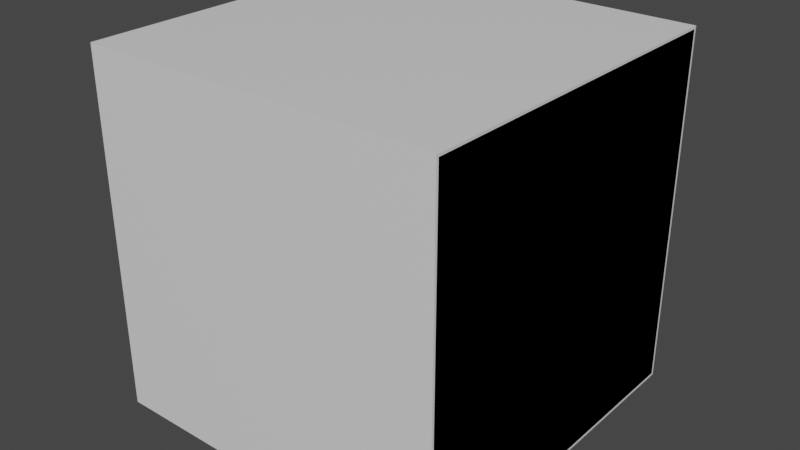 # Source: room.blend  (saved by Blender 3.0.42; exported with 4.5.12 LTS)
import bpy
from mathutils import Matrix  # noqa: F401  (used for matrix-valued properties, if any)

bpy.ops.wm.read_factory_settings(use_empty=True)
scene = bpy.context.scene
scene.name = 'Scene'

# ---- collections
col_collection = bpy.data.collections.new('Collection'); scene.collection.children.link(col_collection)

# ---- materials (node trees are filled in below, after node groups)
mat_material = bpy.data.materials.new('Material')
mat_material.alpha_threshold = 0.0
mat_material.use_transparent_shadow = False
mat_material.line_color = (0.0, 0.0, 0.0, 1.0)

# ---- material node trees
mat_material.use_nodes = True; mat_material.node_tree.nodes.clear()
_N = mat_material.node_tree.nodes; _L = mat_material.node_tree.links
n0 = _N.new('ShaderNodeOutputMaterial'); n0.name = 'Material Output'; n0.location = (300, 300)
n1 = _N.new('ShaderNodeBsdfPrincipled'); n1.name = 'Principled BSDF'; n1.location = (10, 300)
n1.distribution = 'GGX'
n1.subsurface_method = 'RANDOM_WALK_SKIN'
n1.inputs[2].default_value = 0.4
n1.inputs[3].default_value = 1.45
n1.inputs[27].default_value = (0.0, 0.0, 0.0, 1.0)
n1.inputs[28].default_value = 1.0
_L.new(n1.outputs[0], n0.inputs[0])
n0.is_active_output = True

# ---- world
world_world = bpy.data.worlds.new('World'); scene.world = world_world
world_world.use_nodes = True; world_world.node_tree.nodes.clear()
_N = world_world.node_tree.nodes; _L = world_world.node_tree.links
n0 = _N.new('ShaderNodeOutputWorld'); n0.name = 'World Output'; n0.location = (300, 300)
n1 = _N.new('ShaderNodeBackground'); n1.name = 'Background'; n1.location = (10, 300)
n1.inputs[0].default_value = (0.05088, 0.05088, 0.05088, 1.0)
_L.new(n1.outputs[0], n0.inputs[0])
n0.is_active_output = True
world_world.color = (0.05088, 0.05088, 0.05088)
world_world.use_sun_shadow = False
world_world.sun_shadow_jitter_overblur = 0.0

# ---- meshes
me_cube = bpy.data.meshes.new('Cube')
me_cube.from_pydata([(0.5, 0.5, 0.5), (0.5, 0.5, -0.5), (0.5, -0.5, 0.5), (0.5, -0.5, -0.5), (-0.4821, 0.1415, 0.2431), (-0.4821, 0.1415, -0.0769), (-0.4821, -0.3343, 0.2431), (-0.4821, -0.3343, -0.0769), (-0.5, 0.5, -0.5), (-0.5, -0.5, -0.5), (-0.5, -0.5, 0.5), (-0.5, 0.5, 0.5), (0.5, 0.4929, 0.4929), (0.5, 0.4929, -0.4929), (0.5, -0.4929, 0.4929), (0.5, -0.4929, -0.4929), (-0.4721, 0.1418, 0.2435), (-0.4721, 0.1415, -0.07689), (-0.4721, -0.3344, 0.2431), (-0.4721, -0.3346, -0.07722), (-0.4942, 0.4942, -0.4942), (-0.4941, -0.4943, -0.4943), (-0.4942, -0.4942, 0.4943), (-0.4941, 0.4943, 0.4943)], [], [(0, 11, 10, 2), (3, 2, 10, 9), (8, 1, 3, 9), (8, 11, 0, 1), (7, 5, 8, 9, 10, 6), (5, 4, 6, 10, 11, 8), (12, 14, 22, 23), (15, 21, 22, 14), (20, 21, 15, 13), (20, 13, 12, 23), (19, 18, 22, 21, 20, 17), (17, 20, 23, 22, 18, 16), (1, 0, 12, 13), (2, 3, 15, 14), (0, 2, 14, 12), (3, 1, 13, 15), (5, 7, 19, 17), (7, 6, 18, 19), (4, 5, 17, 16), (6, 4, 16, 18)])
_uv = me_cube.uv_layers.new(name='UVMap')
_uv.uv.foreach_set('vector', [0.625, 0.5, 0.875, 0.5, 0.875, 0.75, 0.625, 0.75, 0.375, 0.75, 0.625, 0.75, 0.625, 1.0, 0.375, 1.0, 0.125, 0.5, 0.375, 0.5, 0.375, 0.75, 0.125, 0.75, 0.375, 0.25, 0.625, 0.25, 0.625, 0.5, 0.375, 0.5, 0.3946, 0.01965, 0.3946, 0.2304, 0.375, 0.25, 0.375, 0.0, 0.625, 0.0, 0.6054, 0.01965, 0.3946, 0.2304, 0.6054, 0.2304, 0.6054, 0.01965, 0.625, 0.0, 0.625, 0.25, 0.375, 0.25, 0.625, 0.5, 0.625, 0.75, 0.875, 0.75, 0.875, 0.5, 0.375, 0.75, 0.375, 1.0, 0.625, 1.0, 0.625, 0.75, 0.125, 0.5, 0.125, 0.75, 0.375, 0.75, 0.375, 0.5, 0.375, 0.25, 0.375, 0.5, 0.625, 0.5, 0.625, 0.25, 0.3946, 0.01965, 0.6054, 0.01965, 0.625, 0.0, 0.375, 0.0, 0.375, 0.25, 0.3946, 0.2304, 0.3946, 0.2304, 0.375, 0.25, 0.625, 0.25, 0.625, 0.0, 0.6054, 0.01965, 0.6054, 0.2304, 0.375, 0.5, 0.625, 0.5, 0.625, 0.5, 0.375, 0.5, 0.625, 0.75, 0.375, 0.75, 0.375, 0.75, 0.625, 0.75, 0.625, 0.5, 0.625, 0.75, 0.625, 0.75, 0.625, 0.5, 0.375, 0.75, 0.375, 0.5, 0.375, 0.5, 0.375, 0.75, 0.3946, 0.2304, 0.3946, 0.01965, 0.3946, 0.01965, 0.3946, 0.2304, 0.3946, 0.01965, 0.6054, 0.01965, 0.6054, 0.01965, 0.3946, 0.01965, 0.6054, 0.2304, 0.3946, 0.2304, 0.3946, 0.2304, 0.6054, 0.2304, 0.6054, 0.01965, 0.6054, 0.2304, 0.6054, 0.2304, 0.6054, 0.01965])
me_cube.materials.append(mat_material)
me_cube.use_remesh_preserve_volume = False
me_cube.use_remesh_preserve_attributes = False
me_cube.use_mirror_vertex_groups = False
me_cube.update()
me_cube.normals_split_custom_set([tuple(v) for v in zip(*[iter([0.0, 0.0, 1.0, 0.0, 0.0, 1.0, 0.0, 0.0, 1.0, 0.0, 0.0, 1.0, 0.0, -1.0, 0.0, 0.0, -1.0, 0.0, 0.0, -1.0, 0.0, 0.0, -1.0, 0.0, 0.0, 0.0, -1.0, 0.0, 0.0, -1.0, 0.0, 0.0, -1.0, 0.0, 0.0, -1.0, 0.0, 1.0, 0.0, 0.0, 1.0, 0.0, 0.0, 1.0, 0.0, 0.0, 1.0, 0.0, -0.9991, 0.02799, 0.0313, -0.9991, 0.02799, 0.0313, -0.9991, 0.02799, 0.0313, -0.9991, 0.02799, 0.0313, -0.9991, 0.02799, 0.0313, -0.9991, 0.02799, 0.0313, -0.9991, -0.02769, -0.03096, -0.9991, -0.02769, -0.03096, -0.9991, -0.02769, -0.03096, -0.9991, -0.02769, -0.03096, -0.9991, -0.02769, -0.03096, -0.9991, -0.02769, -0.03096, 0.001405, -8.733e-06, 1.0, 0.001363, -6.223e-05, 1.0, 0.001405, -8.738e-06, 1.0, 0.001363, -6.223e-05, 1.0, 0.001308, -1.0, -8.083e-05, 0.001386, -1.0, 4.473e-05, 0.001308, -1.0, 0.0001703, 0.00123, -1.0, 4.473e-05, 0.001811, 2.421e-05, -1.0, 0.001347, 0.0005199, -1.0, 0.001811, 2.417e-05, -1.0, 0.001349, 0.0005199, -1.0, 0.001319, 1.0, -5.909e-05, 0.001249, 1.0, -3.323e-05, 0.001319, 1.0, -5.909e-05, 0.001249, 1.0, -3.322e-05, -0.9957, 0.08415, 0.03941, -0.9964, 0.06251, 0.05657, -0.9919, 0.1212, 0.03875, -0.9954, 0.03545, 0.08855, -0.9952, 0.06995, 0.06884, -0.9987, 0.0351, 0.03799, -0.9983, -0.03925, -0.04265, -0.9949, -0.09284, -0.03859, -0.9955, -0.03507, -0.08757, -0.9934, -0.08844, -0.073, -0.9979, -0.03479, -0.05551, -0.9958, -0.08338, -0.03895, 1.0, 0.0, 0.0, 1.0, 0.0, 0.0, 1.0, 0.0, 0.0, 1.0, 0.0, 0.0, 1.0, 0.0, 0.0, 1.0, 0.0, 0.0, 1.0, 0.0, 0.0, 1.0, 0.0, 0.0, 1.0, 0.0, 0.0, 1.0, 0.0, 0.0, 1.0, 0.0, 0.0, 1.0, 0.0, 0.0, 1.0, 0.0, 0.0, 1.0, 0.0, 0.0, 1.0, 0.0, 0.0, 1.0, 0.0, 0.0, 0.01518, -0.0003383, 0.9999, 0.01518, -0.0003383, 0.9999, 0.01518, -0.0003383, 0.9999, 0.01518, -0.0003383, 0.9999, 0.01532, 0.9999, -0.0003956, 0.01532, 0.9999, -0.0003956, 0.01532, 0.9999, -0.0003956, 0.01532, 0.9999, -0.0003956, 0.01425, -0.9999, 0.0004195, 0.01425, -0.9999, 0.0004195, 0.01425, -0.9999, 0.0004195, 0.01425, -0.9999, 0.0004195, 0.01399, 0.0003562, -0.9999, 0.01399, 0.0003562, -0.9999, 0.01399, 0.0003562, -0.9999, 0.01399, 0.0003562, -0.9999])] * 3)])

# ---- objects
ob_cube = bpy.data.objects.new('Cube', me_cube)

# ---- transforms, parenting, visibility, modifiers, constraints
ob_cube.location = (0.0, 0.0, 0.0)
ob_cube.lock_rotations_4d = False
ob_cube.empty_display_type = 'ARROWS'
ob_cube.lineart.crease_threshold = 0.0
_m = ob_cube.modifiers.new('Triangulate', 'TRIANGULATE')
_m.keep_custom_normals = True

# ---- collection membership
col_collection.objects.link(ob_cube)

# ---- scene / render settings (as saved in the file)
scene.frame_start = 1; scene.frame_end = 250; scene.frame_set(1)
scene.render.engine = 'BLENDER_EEVEE_NEXT'
scene.cycles.sampling_pattern = 'TABULATED_SOBOL'
scene.cycles.use_light_tree = False
scene.view_settings.view_transform = 'Filmic'
bpy.context.view_layer.update()

# ---- added for rendering (the .blend has no active camera and no usable light): camera, sun
cam_auto = bpy.data.cameras.new('AutoCamera')
cam_auto.lens = 50.0
cam_auto.sensor_width = 36.0
cam_auto.clip_end = 1000.0
ob_auto_camera = bpy.data.objects.new('AutoCamera', cam_auto)
scene.collection.objects.link(ob_auto_camera)
ob_auto_camera.location = (1.60254, -1.92304, 1.28203)
ob_auto_camera.rotation_euler = (1.09748, -7.21219e-08, 0.694738)
scene.camera = ob_auto_camera
light_auto_sun = bpy.data.lights.new('AutoSun', 'SUN')
light_auto_sun.energy = 3.0
light_auto_sun.angle = 0.0523599
ob_auto_sun = bpy.data.objects.new('AutoSun', light_auto_sun)
scene.collection.objects.link(ob_auto_sun)
ob_auto_sun.rotation_euler = (0.872665, 0.174533, 0.523599)
bpy.context.view_layer.update()
